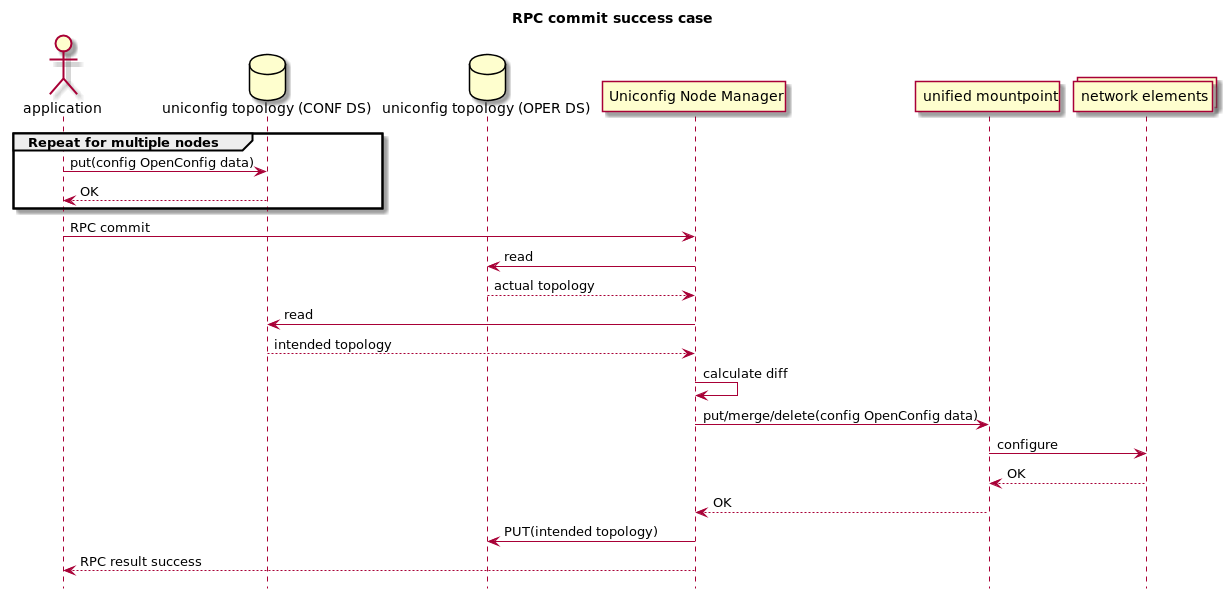

The diagram above was rendered by PlantUML. Its source (embedded in the PNG):
@startuml
hide footbox
title RPC commit success case

actor application
database "uniconfig topology (CONF DS)"
database "uniconfig topology (OPER DS)"
participant "Uniconfig Node Manager"
participant "unified mountpoint"
collections "network elements"

group Repeat for multiple nodes
    application -> "uniconfig topology (CONF DS)": put(config OpenConfig data)
    "uniconfig topology (CONF DS)" --> application: OK
end

application -> "Uniconfig Node Manager": RPC commit
"Uniconfig Node Manager" -> "uniconfig topology (OPER DS)": read
"uniconfig topology (OPER DS)" --> "Uniconfig Node Manager": actual topology
"Uniconfig Node Manager" -> "uniconfig topology (CONF DS)": read
"uniconfig topology (CONF DS)" --> "Uniconfig Node Manager": intended topology
"Uniconfig Node Manager" -> "Uniconfig Node Manager": calculate diff
"Uniconfig Node Manager" -> "unified mountpoint": put/merge/delete(config OpenConfig data)
    "unified mountpoint" -> "network elements": configure
    "network elements" --> "unified mountpoint": OK
"unified mountpoint" --> "Uniconfig Node Manager": OK
"Uniconfig Node Manager" -> "uniconfig topology (OPER DS)": PUT(intended topology)
"Uniconfig Node Manager" --> application: RPC result success
@enduml